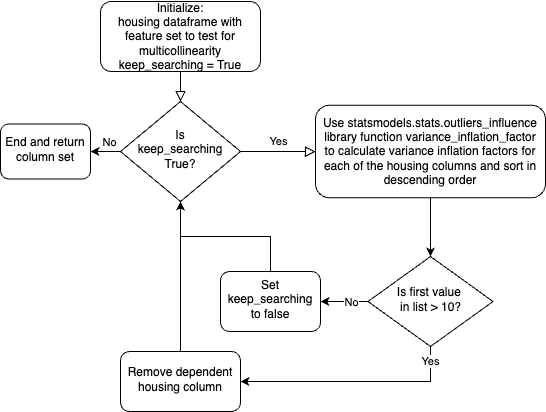

The diagram above was exported from draw.io. Its source (the exported page's mxGraphModel, read from the mxfile embedded in the PNG):
<mxGraphModel dx="1093" dy="611" grid="1" gridSize="10" guides="1" tooltips="1" connect="1" arrows="1" fold="1" page="1" pageScale="1" pageWidth="827" pageHeight="1169" math="0" shadow="0">
  <root>
    <mxCell id="WIyWlLk6GJQsqaUBKTNV-0" />
    <mxCell id="WIyWlLk6GJQsqaUBKTNV-1" parent="WIyWlLk6GJQsqaUBKTNV-0" />
    <mxCell id="WIyWlLk6GJQsqaUBKTNV-2" value="" style="rounded=0;html=1;jettySize=auto;orthogonalLoop=1;fontSize=11;endArrow=block;endFill=0;endSize=8;strokeWidth=1;shadow=0;labelBackgroundColor=none;edgeStyle=orthogonalEdgeStyle;" parent="WIyWlLk6GJQsqaUBKTNV-1" source="WIyWlLk6GJQsqaUBKTNV-3" target="WIyWlLk6GJQsqaUBKTNV-6" edge="1">
      <mxGeometry relative="1" as="geometry" />
    </mxCell>
    <mxCell id="WIyWlLk6GJQsqaUBKTNV-3" value="Initialize:&lt;div&gt;housing dataframe with feature set to test for multicollinearity&lt;/div&gt;&lt;div&gt;keep_searching = True&lt;/div&gt;" style="rounded=1;whiteSpace=wrap;html=1;fontSize=12;glass=0;strokeWidth=1;shadow=0;" parent="WIyWlLk6GJQsqaUBKTNV-1" vertex="1">
      <mxGeometry x="140" y="50" width="160" height="70" as="geometry" />
    </mxCell>
    <mxCell id="WIyWlLk6GJQsqaUBKTNV-5" value="Yes" style="edgeStyle=orthogonalEdgeStyle;rounded=0;html=1;jettySize=auto;orthogonalLoop=1;fontSize=11;endArrow=block;endFill=0;endSize=8;strokeWidth=1;shadow=0;labelBackgroundColor=none;" parent="WIyWlLk6GJQsqaUBKTNV-1" source="WIyWlLk6GJQsqaUBKTNV-6" target="WIyWlLk6GJQsqaUBKTNV-7" edge="1">
      <mxGeometry y="10" relative="1" as="geometry">
        <mxPoint as="offset" />
      </mxGeometry>
    </mxCell>
    <mxCell id="DeXRHkf6XvrZHwdv6oIQ-10" value="" style="edgeStyle=orthogonalEdgeStyle;rounded=0;orthogonalLoop=1;jettySize=auto;html=1;" edge="1" parent="WIyWlLk6GJQsqaUBKTNV-1" source="WIyWlLk6GJQsqaUBKTNV-6" target="DeXRHkf6XvrZHwdv6oIQ-9">
      <mxGeometry relative="1" as="geometry" />
    </mxCell>
    <mxCell id="DeXRHkf6XvrZHwdv6oIQ-16" value="No" style="edgeLabel;html=1;align=center;verticalAlign=middle;resizable=0;points=[];" vertex="1" connectable="0" parent="DeXRHkf6XvrZHwdv6oIQ-10">
      <mxGeometry x="0.28" relative="1" as="geometry">
        <mxPoint y="-10" as="offset" />
      </mxGeometry>
    </mxCell>
    <mxCell id="WIyWlLk6GJQsqaUBKTNV-6" value="&lt;span style=&quot;background-color: initial;&quot;&gt;Is&lt;/span&gt;&lt;div&gt;&lt;span style=&quot;background-color: initial;&quot;&gt;keep_searching&lt;/span&gt;&lt;/div&gt;&lt;div&gt;&lt;span style=&quot;background-color: initial;&quot;&gt;True?&lt;/span&gt;&lt;/div&gt;" style="rhombus;whiteSpace=wrap;html=1;shadow=0;fontFamily=Helvetica;fontSize=12;align=center;strokeWidth=1;spacing=6;spacingTop=-4;" parent="WIyWlLk6GJQsqaUBKTNV-1" vertex="1">
      <mxGeometry x="160" y="150" width="120" height="100" as="geometry" />
    </mxCell>
    <mxCell id="DeXRHkf6XvrZHwdv6oIQ-14" value="" style="edgeStyle=orthogonalEdgeStyle;rounded=0;orthogonalLoop=1;jettySize=auto;html=1;" edge="1" parent="WIyWlLk6GJQsqaUBKTNV-1" source="WIyWlLk6GJQsqaUBKTNV-7" target="DeXRHkf6XvrZHwdv6oIQ-0">
      <mxGeometry relative="1" as="geometry" />
    </mxCell>
    <mxCell id="WIyWlLk6GJQsqaUBKTNV-7" value="Use statsmodels.stats.outliers_influence library function variance_inflation_factor&lt;div&gt;to calculate variance inflation factors for each of the housing columns and sort in descending order&lt;/div&gt;" style="rounded=1;whiteSpace=wrap;html=1;fontSize=12;glass=0;strokeWidth=1;shadow=0;" parent="WIyWlLk6GJQsqaUBKTNV-1" vertex="1">
      <mxGeometry x="355" y="153.75" width="230" height="92.5" as="geometry" />
    </mxCell>
    <mxCell id="DeXRHkf6XvrZHwdv6oIQ-11" style="edgeStyle=orthogonalEdgeStyle;rounded=0;orthogonalLoop=1;jettySize=auto;html=1;exitX=0.5;exitY=1;exitDx=0;exitDy=0;entryX=1;entryY=0.5;entryDx=0;entryDy=0;" edge="1" parent="WIyWlLk6GJQsqaUBKTNV-1" source="DeXRHkf6XvrZHwdv6oIQ-0" target="DeXRHkf6XvrZHwdv6oIQ-4">
      <mxGeometry relative="1" as="geometry" />
    </mxCell>
    <mxCell id="DeXRHkf6XvrZHwdv6oIQ-17" value="Yes" style="edgeLabel;html=1;align=center;verticalAlign=middle;resizable=0;points=[];" vertex="1" connectable="0" parent="DeXRHkf6XvrZHwdv6oIQ-11">
      <mxGeometry x="-0.8756" y="-1" relative="1" as="geometry">
        <mxPoint as="offset" />
      </mxGeometry>
    </mxCell>
    <mxCell id="DeXRHkf6XvrZHwdv6oIQ-13" value="" style="edgeStyle=orthogonalEdgeStyle;rounded=0;orthogonalLoop=1;jettySize=auto;html=1;" edge="1" parent="WIyWlLk6GJQsqaUBKTNV-1" source="DeXRHkf6XvrZHwdv6oIQ-0" target="DeXRHkf6XvrZHwdv6oIQ-12">
      <mxGeometry relative="1" as="geometry" />
    </mxCell>
    <mxCell id="DeXRHkf6XvrZHwdv6oIQ-18" value="No" style="edgeLabel;html=1;align=center;verticalAlign=middle;resizable=0;points=[];" vertex="1" connectable="0" parent="DeXRHkf6XvrZHwdv6oIQ-13">
      <mxGeometry x="-0.2235" relative="1" as="geometry">
        <mxPoint x="1" as="offset" />
      </mxGeometry>
    </mxCell>
    <mxCell id="DeXRHkf6XvrZHwdv6oIQ-0" value="Is first value&amp;nbsp;&lt;div&gt;in list &amp;gt; 10?&lt;/div&gt;" style="rhombus;whiteSpace=wrap;html=1;shadow=0;fontFamily=Helvetica;fontSize=12;align=center;strokeWidth=1;spacing=6;spacingTop=-4;" vertex="1" parent="WIyWlLk6GJQsqaUBKTNV-1">
      <mxGeometry x="407.5" y="305" width="125" height="90" as="geometry" />
    </mxCell>
    <mxCell id="DeXRHkf6XvrZHwdv6oIQ-8" value="" style="edgeStyle=orthogonalEdgeStyle;rounded=0;orthogonalLoop=1;jettySize=auto;html=1;" edge="1" parent="WIyWlLk6GJQsqaUBKTNV-1" source="DeXRHkf6XvrZHwdv6oIQ-4" target="WIyWlLk6GJQsqaUBKTNV-6">
      <mxGeometry relative="1" as="geometry" />
    </mxCell>
    <mxCell id="DeXRHkf6XvrZHwdv6oIQ-4" value="Remove dependent housing column" style="rounded=1;whiteSpace=wrap;html=1;shadow=0;strokeWidth=1;spacing=6;spacingTop=-4;" vertex="1" parent="WIyWlLk6GJQsqaUBKTNV-1">
      <mxGeometry x="160" y="400" width="120" height="60" as="geometry" />
    </mxCell>
    <mxCell id="DeXRHkf6XvrZHwdv6oIQ-9" value="End and return column set" style="rounded=1;whiteSpace=wrap;html=1;shadow=0;strokeWidth=1;spacing=6;spacingTop=-4;" vertex="1" parent="WIyWlLk6GJQsqaUBKTNV-1">
      <mxGeometry x="40" y="172.5" width="90" height="55" as="geometry" />
    </mxCell>
    <mxCell id="DeXRHkf6XvrZHwdv6oIQ-15" style="edgeStyle=orthogonalEdgeStyle;rounded=0;orthogonalLoop=1;jettySize=auto;html=1;exitX=0.5;exitY=0;exitDx=0;exitDy=0;" edge="1" parent="WIyWlLk6GJQsqaUBKTNV-1" source="DeXRHkf6XvrZHwdv6oIQ-12" target="WIyWlLk6GJQsqaUBKTNV-6">
      <mxGeometry relative="1" as="geometry" />
    </mxCell>
    <mxCell id="DeXRHkf6XvrZHwdv6oIQ-12" value="Set keep_searching to false" style="rounded=1;whiteSpace=wrap;html=1;shadow=0;strokeWidth=1;spacing=6;spacingTop=-4;" vertex="1" parent="WIyWlLk6GJQsqaUBKTNV-1">
      <mxGeometry x="260" y="320" width="100" height="60" as="geometry" />
    </mxCell>
  </root>
</mxGraphModel>